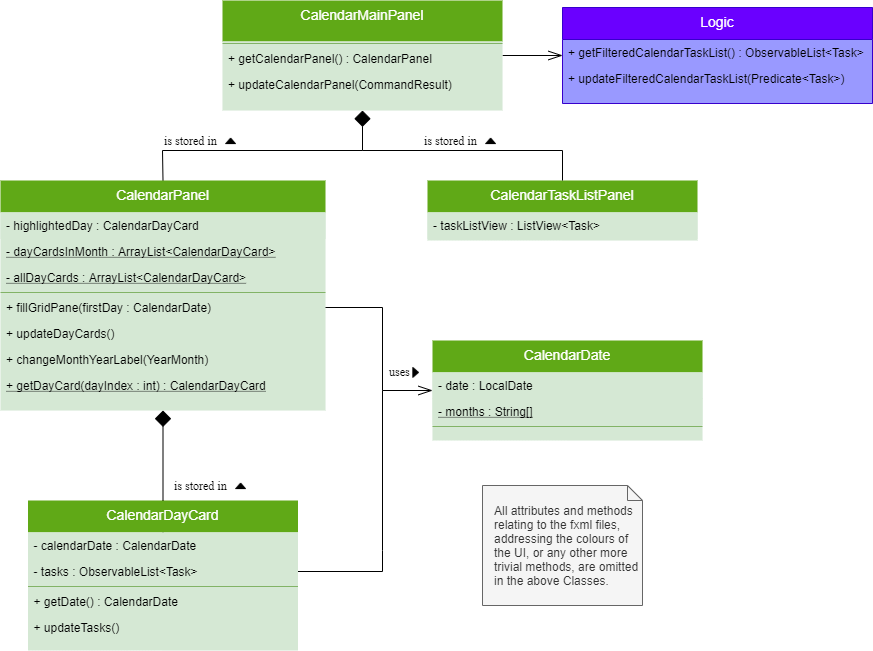

The diagram above was exported from draw.io. Its source (the exported page's mxGraphModel, read from the mxfile embedded in the PNG):
<mxGraphModel dx="1006" dy="636" grid="1" gridSize="10" guides="1" tooltips="1" connect="1" arrows="1" fold="1" page="1" pageScale="1" pageWidth="827" pageHeight="1169" math="0" shadow="0">
  <root>
    <mxCell id="WIyWlLk6GJQsqaUBKTNV-0" />
    <mxCell id="WIyWlLk6GJQsqaUBKTNV-1" parent="WIyWlLk6GJQsqaUBKTNV-0" />
    <mxCell id="X7Y5v6uyfDLDOSgQq14c-76" style="edgeStyle=orthogonalEdgeStyle;rounded=0;orthogonalLoop=1;jettySize=auto;html=1;exitX=1;exitY=0.5;exitDx=0;exitDy=0;entryX=0;entryY=0.5;entryDx=0;entryDy=0;startArrow=none;startFill=0;endArrow=openThin;endFill=0;endSize=12;strokeColor=#000000;strokeWidth=1;fontSize=12;" parent="WIyWlLk6GJQsqaUBKTNV-1" source="X7Y5v6uyfDLDOSgQq14c-15" target="X7Y5v6uyfDLDOSgQq14c-74" edge="1">
      <mxGeometry relative="1" as="geometry">
        <Array as="points">
          <mxPoint x="640" y="155" />
        </Array>
      </mxGeometry>
    </mxCell>
    <mxCell id="X7Y5v6uyfDLDOSgQq14c-15" value="CalendarMainPanel" style="swimlane;fontStyle=0;align=center;verticalAlign=top;childLayout=stackLayout;horizontal=1;startSize=41;horizontalStack=0;resizeParent=1;resizeLast=0;collapsible=1;marginBottom=0;rounded=0;shadow=0;strokeWidth=1;fillColor=#60a917;strokeColor=none;fontColor=#ffffff;swimlaneFillColor=#D5E8D4;fontSize=14;" parent="WIyWlLk6GJQsqaUBKTNV-1" vertex="1">
      <mxGeometry x="300" y="100" width="280" height="110" as="geometry">
        <mxRectangle x="130" y="380" width="160" height="26" as="alternateBounds" />
      </mxGeometry>
    </mxCell>
    <mxCell id="X7Y5v6uyfDLDOSgQq14c-20" value="" style="line;html=1;strokeWidth=1;align=left;verticalAlign=middle;spacingTop=-1;spacingLeft=3;spacingRight=3;rotatable=0;labelPosition=right;points=[];portConstraint=eastwest;fillColor=#d5e8d4;strokeColor=#82b366;shadow=0;gradientColor=none;" parent="X7Y5v6uyfDLDOSgQq14c-15" vertex="1">
      <mxGeometry y="41" width="280" height="4" as="geometry" />
    </mxCell>
    <mxCell id="X7Y5v6uyfDLDOSgQq14c-42" value="+ getCalendarPanel() : CalendarPanel" style="text;strokeColor=none;fillColor=none;align=left;verticalAlign=top;spacingLeft=4;spacingRight=4;overflow=hidden;rotatable=0;points=[[0,0.5],[1,0.5]];portConstraint=eastwest;fontSize=12;" parent="X7Y5v6uyfDLDOSgQq14c-15" vertex="1">
      <mxGeometry y="45" width="280" height="26" as="geometry" />
    </mxCell>
    <mxCell id="X7Y5v6uyfDLDOSgQq14c-43" value="+ updateCalendarPanel(CommandResult)" style="text;strokeColor=none;fillColor=none;align=left;verticalAlign=top;spacingLeft=4;spacingRight=4;overflow=hidden;rotatable=0;points=[[0,0.5],[1,0.5]];portConstraint=eastwest;fontSize=12;" parent="X7Y5v6uyfDLDOSgQq14c-15" vertex="1">
      <mxGeometry y="71" width="280" height="26" as="geometry" />
    </mxCell>
    <mxCell id="OrdrLDbsiygVmOlIKMc1-78" value="&lt;div&gt;All attributes and methods relating to the fxml files, addressing the colours of the UI, or any other more trivial methods, are omitted in the above Classes.&lt;/div&gt;" style="shape=note;size=15;align=left;spacingLeft=10;html=1;whiteSpace=wrap;fillColor=#f5f5f5;strokeColor=#666666;fontColor=#333333;" parent="WIyWlLk6GJQsqaUBKTNV-1" vertex="1">
      <mxGeometry x="560" y="585" width="160" height="120" as="geometry" />
    </mxCell>
    <mxCell id="X7Y5v6uyfDLDOSgQq14c-21" value="CalendarTaskListPanel" style="swimlane;fontStyle=0;align=center;verticalAlign=top;childLayout=stackLayout;horizontal=1;startSize=32;horizontalStack=0;resizeParent=1;resizeLast=0;collapsible=1;marginBottom=0;rounded=0;shadow=0;strokeWidth=1;fillColor=#60a917;strokeColor=none;fontColor=#ffffff;swimlaneFillColor=#D5E8D4;fontSize=14;" parent="WIyWlLk6GJQsqaUBKTNV-1" vertex="1">
      <mxGeometry x="505" y="280" width="270" height="60" as="geometry">
        <mxRectangle x="505" y="280" width="160" height="26" as="alternateBounds" />
      </mxGeometry>
    </mxCell>
    <mxCell id="X7Y5v6uyfDLDOSgQq14c-22" value="- taskListView : ListView&lt;Task&gt;" style="text;align=left;verticalAlign=top;spacingLeft=4;spacingRight=4;overflow=hidden;rotatable=0;points=[[0,0.5],[1,0.5]];portConstraint=eastwest;rounded=0;shadow=0;html=0;fillColor=#d5e8d4;strokeColor=none;" parent="X7Y5v6uyfDLDOSgQq14c-21" vertex="1">
      <mxGeometry y="32" width="270" height="26" as="geometry" />
    </mxCell>
    <mxCell id="X7Y5v6uyfDLDOSgQq14c-39" value="" style="endArrow=none;html=1;endSize=12;startArrow=diamond;startSize=14;startFill=1;edgeStyle=orthogonalEdgeStyle;align=left;verticalAlign=bottom;fontSize=14;rounded=0;entryX=0.5;entryY=0;entryDx=0;entryDy=0;endFill=0;" parent="WIyWlLk6GJQsqaUBKTNV-1" target="X7Y5v6uyfDLDOSgQq14c-21" edge="1">
      <mxGeometry x="-0.9245" relative="1" as="geometry">
        <mxPoint x="440" y="210" as="sourcePoint" />
        <mxPoint x="580" y="230" as="targetPoint" />
        <Array as="points">
          <mxPoint x="440" y="250" />
          <mxPoint x="640" y="250" />
        </Array>
        <mxPoint as="offset" />
      </mxGeometry>
    </mxCell>
    <mxCell id="X7Y5v6uyfDLDOSgQq14c-40" value="" style="endArrow=none;html=1;strokeWidth=1;fontSize=14;endFill=0;endSize=12;entryX=0.5;entryY=0;entryDx=0;entryDy=0;rounded=0;" parent="WIyWlLk6GJQsqaUBKTNV-1" target="X7Y5v6uyfDLDOSgQq14c-27" edge="1">
      <mxGeometry width="50" height="50" relative="1" as="geometry">
        <mxPoint x="440" y="250" as="sourcePoint" />
        <mxPoint x="241" y="275" as="targetPoint" />
        <Array as="points">
          <mxPoint x="240" y="250" />
        </Array>
      </mxGeometry>
    </mxCell>
    <mxCell id="X7Y5v6uyfDLDOSgQq14c-41" value="" style="endArrow=none;html=1;endSize=12;startArrow=diamond;startSize=14;startFill=1;edgeStyle=orthogonalEdgeStyle;align=left;verticalAlign=bottom;fontSize=14;rounded=0;entryX=0.5;entryY=0;entryDx=0;entryDy=0;endFill=0;exitX=0.5;exitY=1;exitDx=0;exitDy=0;" parent="WIyWlLk6GJQsqaUBKTNV-1" source="X7Y5v6uyfDLDOSgQq14c-27" target="zkfFHV4jXpPFQw0GAbJ--6" edge="1">
      <mxGeometry x="-0.9245" relative="1" as="geometry">
        <mxPoint x="241" y="680" as="sourcePoint" />
        <mxPoint x="435" y="520" as="targetPoint" />
        <Array as="points">
          <mxPoint x="241" y="640" />
          <mxPoint x="241" y="640" />
        </Array>
        <mxPoint as="offset" />
      </mxGeometry>
    </mxCell>
    <mxCell id="X7Y5v6uyfDLDOSgQq14c-27" value="CalendarPanel" style="swimlane;fontStyle=0;align=center;verticalAlign=top;childLayout=stackLayout;horizontal=1;startSize=32;horizontalStack=0;resizeParent=1;resizeLast=0;collapsible=1;marginBottom=0;rounded=0;shadow=0;strokeWidth=1;fillColor=#60a917;strokeColor=none;fontColor=#ffffff;swimlaneFillColor=#D5E8D4;fontSize=14;" parent="WIyWlLk6GJQsqaUBKTNV-1" vertex="1">
      <mxGeometry x="78" y="280" width="325" height="230" as="geometry">
        <mxRectangle x="130" y="380" width="160" height="26" as="alternateBounds" />
      </mxGeometry>
    </mxCell>
    <mxCell id="X7Y5v6uyfDLDOSgQq14c-28" value="- highlightedDay : CalendarDayCard" style="text;align=left;verticalAlign=top;spacingLeft=4;spacingRight=4;overflow=hidden;rotatable=0;points=[[0,0.5],[1,0.5]];portConstraint=eastwest;rounded=0;shadow=0;html=0;fillColor=#d5e8d4;strokeColor=none;" parent="X7Y5v6uyfDLDOSgQq14c-27" vertex="1">
      <mxGeometry y="32" width="325" height="26" as="geometry" />
    </mxCell>
    <mxCell id="X7Y5v6uyfDLDOSgQq14c-52" value="- dayCardsInMonth : ArrayList&lt;CalendarDayCard&gt;" style="text;strokeColor=none;fillColor=none;align=left;verticalAlign=top;spacingLeft=4;spacingRight=4;overflow=hidden;rotatable=0;points=[[0,0.5],[1,0.5]];portConstraint=eastwest;fontSize=12;fontStyle=4" parent="X7Y5v6uyfDLDOSgQq14c-27" vertex="1">
      <mxGeometry y="58" width="325" height="26" as="geometry" />
    </mxCell>
    <mxCell id="X7Y5v6uyfDLDOSgQq14c-53" value="- allDayCards : ArrayList&lt;CalendarDayCard&gt;" style="text;strokeColor=none;fillColor=none;align=left;verticalAlign=top;spacingLeft=4;spacingRight=4;overflow=hidden;rotatable=0;points=[[0,0.5],[1,0.5]];portConstraint=eastwest;fontSize=12;fontStyle=4" parent="X7Y5v6uyfDLDOSgQq14c-27" vertex="1">
      <mxGeometry y="84" width="325" height="26" as="geometry" />
    </mxCell>
    <mxCell id="X7Y5v6uyfDLDOSgQq14c-32" value="" style="line;html=1;strokeWidth=1;align=left;verticalAlign=middle;spacingTop=-1;spacingLeft=3;spacingRight=3;rotatable=0;labelPosition=right;points=[];portConstraint=eastwest;fillColor=#d5e8d4;strokeColor=#82b366;shadow=0;gradientColor=none;" parent="X7Y5v6uyfDLDOSgQq14c-27" vertex="1">
      <mxGeometry y="110" width="325" height="4" as="geometry" />
    </mxCell>
    <mxCell id="X7Y5v6uyfDLDOSgQq14c-44" value="+ fillGridPane(firstDay : CalendarDate)" style="text;strokeColor=none;fillColor=none;align=left;verticalAlign=top;spacingLeft=4;spacingRight=4;overflow=hidden;rotatable=0;points=[[0,0.5],[1,0.5]];portConstraint=eastwest;fontSize=12;" parent="X7Y5v6uyfDLDOSgQq14c-27" vertex="1">
      <mxGeometry y="114" width="325" height="26" as="geometry" />
    </mxCell>
    <mxCell id="X7Y5v6uyfDLDOSgQq14c-45" value="+ updateDayCards()" style="text;strokeColor=none;fillColor=none;align=left;verticalAlign=top;spacingLeft=4;spacingRight=4;overflow=hidden;rotatable=0;points=[[0,0.5],[1,0.5]];portConstraint=eastwest;fontSize=12;" parent="X7Y5v6uyfDLDOSgQq14c-27" vertex="1">
      <mxGeometry y="140" width="325" height="26" as="geometry" />
    </mxCell>
    <mxCell id="X7Y5v6uyfDLDOSgQq14c-46" value="+ changeMonthYearLabel(YearMonth)" style="text;strokeColor=none;fillColor=none;align=left;verticalAlign=top;spacingLeft=4;spacingRight=4;overflow=hidden;rotatable=0;points=[[0,0.5],[1,0.5]];portConstraint=eastwest;fontSize=12;" parent="X7Y5v6uyfDLDOSgQq14c-27" vertex="1">
      <mxGeometry y="166" width="325" height="26" as="geometry" />
    </mxCell>
    <mxCell id="X7Y5v6uyfDLDOSgQq14c-48" value="+ getDayCard(dayIndex : int) : CalendarDayCard" style="text;strokeColor=none;fillColor=none;align=left;verticalAlign=top;spacingLeft=4;spacingRight=4;overflow=hidden;rotatable=0;points=[[0,0.5],[1,0.5]];portConstraint=eastwest;fontSize=12;fontStyle=4" parent="X7Y5v6uyfDLDOSgQq14c-27" vertex="1">
      <mxGeometry y="192" width="325" height="26" as="geometry" />
    </mxCell>
    <mxCell id="zkfFHV4jXpPFQw0GAbJ--6" value="CalendarDayCard" style="swimlane;fontStyle=0;align=center;verticalAlign=top;childLayout=stackLayout;horizontal=1;startSize=32;horizontalStack=0;resizeParent=1;resizeLast=0;collapsible=1;marginBottom=0;rounded=0;shadow=0;strokeWidth=1;fillColor=#60a917;strokeColor=none;fontColor=#ffffff;swimlaneFillColor=#D5E8D4;fontSize=14;" parent="WIyWlLk6GJQsqaUBKTNV-1" vertex="1">
      <mxGeometry x="105.5" y="600" width="270" height="150" as="geometry">
        <mxRectangle x="130" y="380" width="160" height="26" as="alternateBounds" />
      </mxGeometry>
    </mxCell>
    <mxCell id="zkfFHV4jXpPFQw0GAbJ--8" value="- calendarDate : CalendarDate" style="text;align=left;verticalAlign=top;spacingLeft=4;spacingRight=4;overflow=hidden;rotatable=0;points=[[0,0.5],[1,0.5]];portConstraint=eastwest;rounded=0;shadow=0;html=0;fillColor=#d5e8d4;strokeColor=none;" parent="zkfFHV4jXpPFQw0GAbJ--6" vertex="1">
      <mxGeometry y="32" width="270" height="26" as="geometry" />
    </mxCell>
    <mxCell id="zkfFHV4jXpPFQw0GAbJ--7" value="- tasks : ObservableList&lt;Task&gt;" style="text;align=left;verticalAlign=top;spacingLeft=4;spacingRight=4;overflow=hidden;rotatable=0;points=[[0,0.5],[1,0.5]];portConstraint=eastwest;fillColor=#d5e8d4;strokeColor=none;" parent="zkfFHV4jXpPFQw0GAbJ--6" vertex="1">
      <mxGeometry y="58" width="270" height="26" as="geometry" />
    </mxCell>
    <mxCell id="zkfFHV4jXpPFQw0GAbJ--9" value="" style="line;html=1;strokeWidth=1;align=left;verticalAlign=middle;spacingTop=-1;spacingLeft=3;spacingRight=3;rotatable=0;labelPosition=right;points=[];portConstraint=eastwest;fillColor=#d5e8d4;strokeColor=#82b366;shadow=0;gradientColor=none;" parent="zkfFHV4jXpPFQw0GAbJ--6" vertex="1">
      <mxGeometry y="84" width="270" height="4" as="geometry" />
    </mxCell>
    <mxCell id="X7Y5v6uyfDLDOSgQq14c-54" value="+ getDate() : CalendarDate" style="text;strokeColor=none;fillColor=none;align=left;verticalAlign=top;spacingLeft=4;spacingRight=4;overflow=hidden;rotatable=0;points=[[0,0.5],[1,0.5]];portConstraint=eastwest;fontSize=12;" parent="zkfFHV4jXpPFQw0GAbJ--6" vertex="1">
      <mxGeometry y="88" width="270" height="26" as="geometry" />
    </mxCell>
    <mxCell id="X7Y5v6uyfDLDOSgQq14c-55" value="+ updateTasks()" style="text;strokeColor=none;fillColor=none;align=left;verticalAlign=top;spacingLeft=4;spacingRight=4;overflow=hidden;rotatable=0;points=[[0,0.5],[1,0.5]];portConstraint=eastwest;fontSize=12;" parent="zkfFHV4jXpPFQw0GAbJ--6" vertex="1">
      <mxGeometry y="114" width="270" height="26" as="geometry" />
    </mxCell>
    <mxCell id="X7Y5v6uyfDLDOSgQq14c-69" style="edgeStyle=orthogonalEdgeStyle;rounded=0;orthogonalLoop=1;jettySize=auto;html=1;exitX=1;exitY=0.5;exitDx=0;exitDy=0;entryX=0;entryY=0.5;entryDx=0;entryDy=0;startArrow=none;startFill=0;endArrow=openThin;endFill=0;endSize=12;strokeWidth=1;fontSize=12;" parent="WIyWlLk6GJQsqaUBKTNV-1" source="X7Y5v6uyfDLDOSgQq14c-44" target="X7Y5v6uyfDLDOSgQq14c-33" edge="1">
      <mxGeometry relative="1" as="geometry">
        <mxPoint x="504.9999999999998" y="563" as="targetPoint" />
        <Array as="points">
          <mxPoint x="460" y="407" />
          <mxPoint x="460" y="490" />
        </Array>
      </mxGeometry>
    </mxCell>
    <mxCell id="X7Y5v6uyfDLDOSgQq14c-70" value="" style="endArrow=none;html=1;strokeWidth=1;fontSize=12;exitX=1;exitY=0.5;exitDx=0;exitDy=0;strokeColor=#000000;rounded=0;" parent="WIyWlLk6GJQsqaUBKTNV-1" source="zkfFHV4jXpPFQw0GAbJ--7" edge="1">
      <mxGeometry width="50" height="50" relative="1" as="geometry">
        <mxPoint x="400" y="680" as="sourcePoint" />
        <mxPoint x="460" y="490" as="targetPoint" />
        <Array as="points">
          <mxPoint x="460" y="671" />
          <mxPoint x="460" y="650" />
        </Array>
      </mxGeometry>
    </mxCell>
    <mxCell id="X7Y5v6uyfDLDOSgQq14c-33" value="CalendarDate" style="swimlane;fontStyle=0;align=center;verticalAlign=top;childLayout=stackLayout;horizontal=1;startSize=32;horizontalStack=0;resizeParent=1;resizeLast=0;collapsible=1;marginBottom=0;rounded=0;shadow=0;strokeWidth=1;fillColor=#60a917;strokeColor=none;fontColor=#ffffff;swimlaneFillColor=#D5E8D4;fontSize=14;" parent="WIyWlLk6GJQsqaUBKTNV-1" vertex="1">
      <mxGeometry x="510" y="440" width="270" height="100" as="geometry">
        <mxRectangle x="130" y="380" width="160" height="26" as="alternateBounds" />
      </mxGeometry>
    </mxCell>
    <mxCell id="X7Y5v6uyfDLDOSgQq14c-34" value="- date : LocalDate" style="text;align=left;verticalAlign=top;spacingLeft=4;spacingRight=4;overflow=hidden;rotatable=0;points=[[0,0.5],[1,0.5]];portConstraint=eastwest;rounded=0;shadow=0;html=0;fillColor=#d5e8d4;strokeColor=none;" parent="X7Y5v6uyfDLDOSgQq14c-33" vertex="1">
      <mxGeometry y="32" width="270" height="26" as="geometry" />
    </mxCell>
    <mxCell id="X7Y5v6uyfDLDOSgQq14c-35" value="- months : String[]" style="text;align=left;verticalAlign=top;spacingLeft=4;spacingRight=4;overflow=hidden;rotatable=0;points=[[0,0.5],[1,0.5]];portConstraint=eastwest;fillColor=#d5e8d4;strokeColor=none;fontStyle=4" parent="X7Y5v6uyfDLDOSgQq14c-33" vertex="1">
      <mxGeometry y="58" width="270" height="26" as="geometry" />
    </mxCell>
    <mxCell id="X7Y5v6uyfDLDOSgQq14c-38" value="" style="line;html=1;strokeWidth=1;align=left;verticalAlign=middle;spacingTop=-1;spacingLeft=3;spacingRight=3;rotatable=0;labelPosition=right;points=[];portConstraint=eastwest;fillColor=#d5e8d4;strokeColor=#82b366;shadow=0;gradientColor=none;" parent="X7Y5v6uyfDLDOSgQq14c-33" vertex="1">
      <mxGeometry y="84" width="270" height="4" as="geometry" />
    </mxCell>
    <mxCell id="X7Y5v6uyfDLDOSgQq14c-74" value="Logic" style="swimlane;fontStyle=0;align=center;verticalAlign=top;childLayout=stackLayout;horizontal=1;startSize=32;horizontalStack=0;resizeParent=1;resizeLast=0;collapsible=1;marginBottom=0;rounded=0;shadow=0;strokeWidth=1;fillColor=#6a00ff;strokeColor=#3700CC;fontColor=#ffffff;swimlaneFillColor=#9999FF;fontSize=14;" parent="WIyWlLk6GJQsqaUBKTNV-1" vertex="1">
      <mxGeometry x="640" y="107" width="310" height="96" as="geometry">
        <mxRectangle x="505" y="280" width="160" height="26" as="alternateBounds" />
      </mxGeometry>
    </mxCell>
    <mxCell id="fIgqEuUKHKl0KGqXv7sY-2" value="+ getFilteredCalendarTaskList() : ObservableList&lt;Task&gt;" style="text;strokeColor=none;fillColor=none;align=left;verticalAlign=top;spacingLeft=4;spacingRight=4;overflow=hidden;rotatable=0;points=[[0,0.5],[1,0.5]];portConstraint=eastwest;" parent="X7Y5v6uyfDLDOSgQq14c-74" vertex="1">
      <mxGeometry y="32" width="310" height="26" as="geometry" />
    </mxCell>
    <mxCell id="fIgqEuUKHKl0KGqXv7sY-4" value="+ updateFilteredCalendarTaskList(Predicate&lt;Task&gt;)" style="text;strokeColor=none;fillColor=none;align=left;verticalAlign=top;spacingLeft=4;spacingRight=4;overflow=hidden;rotatable=0;points=[[0,0.5],[1,0.5]];portConstraint=eastwest;" parent="X7Y5v6uyfDLDOSgQq14c-74" vertex="1">
      <mxGeometry y="58" width="310" height="26" as="geometry" />
    </mxCell>
    <mxCell id="lMQ-eq7lrg-k9CZ6m_1R-1" value="" style="group" vertex="1" connectable="0" parent="WIyWlLk6GJQsqaUBKTNV-1">
      <mxGeometry x="240.00000000000006" y="230" width="77.22575163398693" height="20" as="geometry" />
    </mxCell>
    <mxCell id="lMQ-eq7lrg-k9CZ6m_1R-2" value="" style="shape=image;html=1;verticalAlign=top;verticalLabelPosition=bottom;labelBackgroundColor=#ffffff;imageAspect=0;aspect=fixed;image=https://cdn4.iconfinder.com/data/icons/ionicons/512/icon-arrow-right-b-128.png;rounded=1;shadow=0;rotation=-90;" vertex="1" parent="lMQ-eq7lrg-k9CZ6m_1R-1">
      <mxGeometry x="60.003529411764696" y="1.39" width="17.22222222222222" height="17.22222222222222" as="geometry" />
    </mxCell>
    <mxCell id="lMQ-eq7lrg-k9CZ6m_1R-3" value="&lt;div align=&quot;left&quot;&gt;&lt;p&gt;&lt;font face=&quot;Times New Roman&quot;&gt;is stored in&lt;/font&gt;&lt;/p&gt;&lt;/div&gt;" style="text;html=1;align=left;verticalAlign=middle;whiteSpace=wrap;rounded=0;shadow=0;" vertex="1" parent="lMQ-eq7lrg-k9CZ6m_1R-1">
      <mxGeometry width="60" height="20" as="geometry" />
    </mxCell>
    <mxCell id="lMQ-eq7lrg-k9CZ6m_1R-4" value="" style="group" vertex="1" connectable="0" parent="WIyWlLk6GJQsqaUBKTNV-1">
      <mxGeometry x="500.00000000000006" y="230" width="77.22575163398693" height="20" as="geometry" />
    </mxCell>
    <mxCell id="lMQ-eq7lrg-k9CZ6m_1R-5" value="" style="shape=image;html=1;verticalAlign=top;verticalLabelPosition=bottom;labelBackgroundColor=#ffffff;imageAspect=0;aspect=fixed;image=https://cdn4.iconfinder.com/data/icons/ionicons/512/icon-arrow-right-b-128.png;rounded=1;shadow=0;rotation=-90;" vertex="1" parent="lMQ-eq7lrg-k9CZ6m_1R-4">
      <mxGeometry x="60.003529411764696" y="1.39" width="17.22222222222222" height="17.22222222222222" as="geometry" />
    </mxCell>
    <mxCell id="lMQ-eq7lrg-k9CZ6m_1R-6" value="&lt;div align=&quot;left&quot;&gt;&lt;p&gt;&lt;font face=&quot;Times New Roman&quot;&gt;is stored in&lt;/font&gt;&lt;/p&gt;&lt;/div&gt;" style="text;html=1;align=left;verticalAlign=middle;whiteSpace=wrap;rounded=0;shadow=0;" vertex="1" parent="lMQ-eq7lrg-k9CZ6m_1R-4">
      <mxGeometry width="60" height="20" as="geometry" />
    </mxCell>
    <mxCell id="lMQ-eq7lrg-k9CZ6m_1R-7" value="" style="group" vertex="1" connectable="0" parent="WIyWlLk6GJQsqaUBKTNV-1">
      <mxGeometry x="250.00000000000006" y="575" width="77.22575163398693" height="20" as="geometry" />
    </mxCell>
    <mxCell id="lMQ-eq7lrg-k9CZ6m_1R-8" value="" style="shape=image;html=1;verticalAlign=top;verticalLabelPosition=bottom;labelBackgroundColor=#ffffff;imageAspect=0;aspect=fixed;image=https://cdn4.iconfinder.com/data/icons/ionicons/512/icon-arrow-right-b-128.png;rounded=1;shadow=0;rotation=-90;" vertex="1" parent="lMQ-eq7lrg-k9CZ6m_1R-7">
      <mxGeometry x="60.003529411764696" y="1.39" width="17.22222222222222" height="17.22222222222222" as="geometry" />
    </mxCell>
    <mxCell id="lMQ-eq7lrg-k9CZ6m_1R-9" value="&lt;div align=&quot;left&quot;&gt;&lt;p&gt;&lt;font face=&quot;Times New Roman&quot;&gt;is stored in&lt;/font&gt;&lt;/p&gt;&lt;/div&gt;" style="text;html=1;align=left;verticalAlign=middle;whiteSpace=wrap;rounded=0;shadow=0;" vertex="1" parent="lMQ-eq7lrg-k9CZ6m_1R-7">
      <mxGeometry width="60" height="20" as="geometry" />
    </mxCell>
    <mxCell id="lMQ-eq7lrg-k9CZ6m_1R-10" value="" style="group" vertex="1" connectable="0" parent="WIyWlLk6GJQsqaUBKTNV-1">
      <mxGeometry x="465.00000000000006" y="461" width="77.22575163398693" height="20" as="geometry" />
    </mxCell>
    <mxCell id="lMQ-eq7lrg-k9CZ6m_1R-11" value="" style="shape=image;html=1;verticalAlign=top;verticalLabelPosition=bottom;labelBackgroundColor=#ffffff;imageAspect=0;aspect=fixed;image=https://cdn4.iconfinder.com/data/icons/ionicons/512/icon-arrow-right-b-128.png;rounded=1;shadow=0;rotation=0;" vertex="1" parent="lMQ-eq7lrg-k9CZ6m_1R-10">
      <mxGeometry x="20.003529411764696" y="2.78" width="17.22222222222222" height="17.22222222222222" as="geometry" />
    </mxCell>
    <mxCell id="lMQ-eq7lrg-k9CZ6m_1R-12" value="&lt;div align=&quot;left&quot;&gt;&lt;p&gt;&lt;font face=&quot;Times New Roman&quot;&gt;uses&lt;/font&gt;&lt;/p&gt;&lt;/div&gt;" style="text;html=1;align=left;verticalAlign=middle;whiteSpace=wrap;rounded=0;shadow=0;" vertex="1" parent="lMQ-eq7lrg-k9CZ6m_1R-10">
      <mxGeometry width="20" height="20" as="geometry" />
    </mxCell>
  </root>
</mxGraphModel>